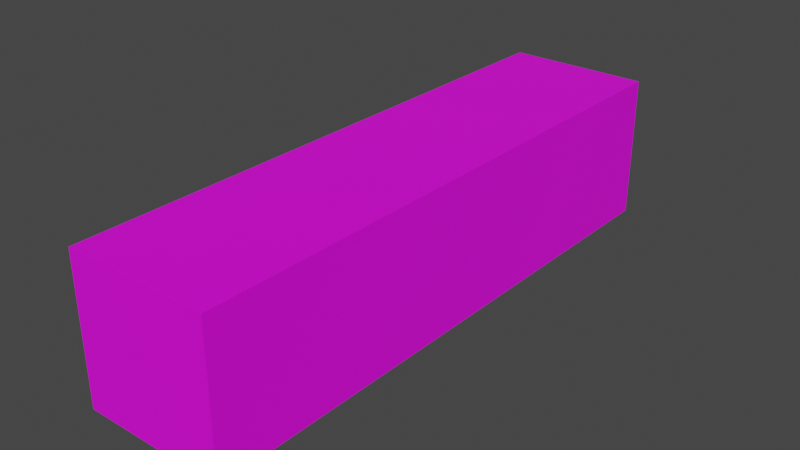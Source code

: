 # Source: paralelipiped.blend  (saved by Blender 2.91.10; exported with 4.5.12 LTS)
import bpy
from mathutils import Matrix  # noqa: F401  (used for matrix-valued properties, if any)

bpy.ops.wm.read_factory_settings(use_empty=True)
scene = bpy.context.scene
scene.name = 'Scene'

# ---- collections
col_collection = bpy.data.collections.new('Collection'); scene.collection.children.link(col_collection)

# ---- images (referenced by path relative to the original .blend; pixels are not part of the script)
import os
ASSET_DIR = os.environ.get("B2B_ASSET_DIR", "")  # directory of the original .blend (textures are referenced by path, not embedded)
HERE = os.path.dirname(os.path.abspath(__file__))  # packed textures are extracted next to this script under _unpacked/

def load_image(name, relpath, width, height, colorspace="sRGB"):
    """Load a texture the original file referenced (path relative to the .blend, or extracted next to this script)."""
    p = next((c for c in (os.path.join(HERE, relpath), os.path.join(ASSET_DIR, relpath)) if relpath and os.path.exists(c)), "")
    if p:
        img = bpy.data.images.load(p, check_existing=True)
        img.name = name
    else:  # same state as the original file: an image datablock whose file is absent (Cycles renders it pink)
        img = bpy.data.images.new(name, width, height)
        img.source = "FILE"
        img.filepath = "//" + (relpath or name)
    img.colorspace_settings.name = colorspace
    return img
img_concrete_3955_jpg = load_image('Concrete-3955.jpg', 'Concrete-3955.jpg', 1024, 1024, 'sRGB')

# ---- materials (node trees are filled in below, after node groups)
mat_material = bpy.data.materials.new('Material')
mat_material.use_transparent_shadow = False

# ---- material node trees
mat_material.use_nodes = True; mat_material.node_tree.nodes.clear()
_N = mat_material.node_tree.nodes; _L = mat_material.node_tree.links
n0 = _N.new('ShaderNodeBsdfPrincipled'); n0.name = 'Principled BSDF'; n0.location = (10, 300)
n0.distribution = 'GGX'
n0.subsurface_method = 'BURLEY'
n0.inputs[3].default_value = 1.45
n0.inputs[27].default_value = (0.0, 0.0, 0.0, 1.0)
n0.inputs[28].default_value = 1.0
n1 = _N.new('ShaderNodeOutputMaterial'); n1.name = 'Material Output'; n1.location = (300, 300)
n2 = _N.new('ShaderNodeTexImage'); n2.name = 'Image Texture'; n2.location = (-291, 143)
n2.image = img_concrete_3955_jpg
_L.new(n0.outputs[0], n1.inputs[0])
_L.new(n2.outputs[0], n0.inputs[0])
n1.is_active_output = True

# ---- world
world_world = bpy.data.worlds.new('World'); scene.world = world_world
world_world.use_nodes = True; world_world.node_tree.nodes.clear()
_N = world_world.node_tree.nodes; _L = world_world.node_tree.links
n0 = _N.new('ShaderNodeOutputWorld'); n0.name = 'World Output'; n0.location = (300, 300)
n1 = _N.new('ShaderNodeBackground'); n1.name = 'Background'; n1.location = (10, 300)
n1.inputs[0].default_value = (0.05088, 0.05088, 0.05088, 1.0)
_L.new(n1.outputs[0], n0.inputs[0])
n0.is_active_output = True
world_world.color = (0.05088, 0.05088, 0.05088)
world_world.use_sun_shadow = False
world_world.sun_shadow_jitter_overblur = 0.0

# ---- meshes
me_cube_001 = bpy.data.meshes.new('Cube.001')
me_cube_001.from_pydata([(-0.5, -0.5, -0.5), (-0.5, -0.5, 0.5), (-0.5, 0.5, -0.5), (-0.5, 0.5, 0.5), (0.5, -0.5, -0.5), (0.5, -0.5, 0.5), (0.5, 0.5, -0.5), (0.5, 0.5, 0.5)], [], [(0, 1, 3, 2), (2, 3, 7, 6), (6, 7, 5, 4), (4, 5, 1, 0), (2, 6, 4, 0), (7, 3, 1, 5)])
_uv = me_cube_001.uv_layers.new(name='UVMap')
_uv.uv.foreach_set('vector', [0.375, 0.0, 0.625, 0.0, 0.625, 0.25, 0.375, 0.25, 0.375, 0.25, 0.625, 0.25, 0.625, 0.5, 0.375, 0.5, 0.375, 0.5, 0.625, 0.5, 0.625, 0.75, 0.375, 0.75, 0.375, 0.75, 0.625, 0.75, 0.625, 1.0, 0.375, 1.0, 0.125, 0.5, 0.375, 0.5, 0.375, 0.75, 0.125, 0.75, 0.625, 0.5, 0.875, 0.5, 0.875, 0.75, 0.625, 0.75])
me_cube_001.materials.append(mat_material)
me_cube_001.use_remesh_fix_poles = True
me_cube_001.use_remesh_preserve_attributes = False
me_cube_001.use_mirror_vertex_groups = False
me_cube_001.update()

# ---- objects
ob_cube = bpy.data.objects.new('Cube', me_cube_001)

# ---- transforms, parenting, visibility, modifiers, constraints
ob_cube.location = (-0.008769, 0.1478, 0.09216)
ob_cube.scale = (0.2, 0.8, 0.2)
ob_cube.lineart.crease_threshold = 0.0

# ---- collection membership
col_collection.objects.link(ob_cube)

# ---- scene / render settings (as saved in the file)
scene.frame_start = 1; scene.frame_end = 250; scene.frame_set(1)
scene.render.engine = 'BLENDER_EEVEE_NEXT'
scene.cycles.use_denoising = False
scene.cycles.samples = 128
scene.cycles.sampling_pattern = 'TABULATED_SOBOL'
scene.cycles.use_adaptive_sampling = False
scene.cycles.use_light_tree = False
scene.view_settings.view_transform = 'Filmic'
bpy.context.view_layer.update()

# ---- added for rendering (the .blend has no active camera and no usable light): camera, sun
cam_auto = bpy.data.cameras.new('AutoCamera')
cam_auto.lens = 50.0
cam_auto.sensor_width = 36.0
cam_auto.clip_end = 1000.0
ob_auto_camera = bpy.data.objects.new('AutoCamera', cam_auto)
scene.collection.objects.link(ob_auto_camera)
ob_auto_camera.location = (0.77631, -0.794272, 0.720227)
ob_auto_camera.rotation_euler = (1.09748, -7.21219e-08, 0.694738)
scene.camera = ob_auto_camera
light_auto_sun = bpy.data.lights.new('AutoSun', 'SUN')
light_auto_sun.energy = 3.0
light_auto_sun.angle = 0.0523599
ob_auto_sun = bpy.data.objects.new('AutoSun', light_auto_sun)
scene.collection.objects.link(ob_auto_sun)
ob_auto_sun.rotation_euler = (0.872665, 0.174533, 0.523599)
bpy.context.view_layer.update()
